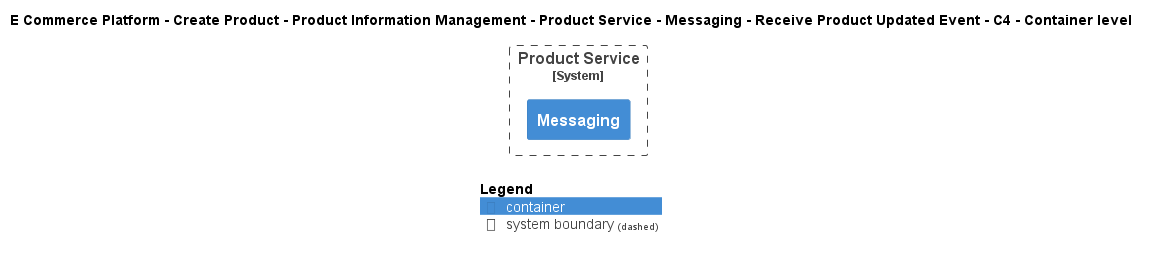

The diagram above was rendered by PlantUML. Its source (embedded in the PNG):
@startuml
!include ..\..\..\..\..\..\..\..\..\.c4s\C4_Container.puml

AddElementTag("c4interflow:lifecycle:new", $bgColor=green, $fontColor=#ffffff, $borderColor=green, $shadowing="False")
AddElementTag("c4interflow:lifecycle:changed", $bgColor=orange, $fontColor=#ffffff, $borderColor=orange, $shadowing="False")
AddElementTag("c4interflow:lifecycle:removed", $bgColor=red, $fontColor=#ffffff, $borderColor=red, $shadowing="False")

AddRelTag("c4interflow:lifecycle:new", $textColor=green, $lineColor=green)
AddRelTag("c4interflow:lifecycle:changed", $textColor=orange, $lineColor=orange)
AddRelTag("c4interflow:lifecycle:removed", $textColor=red, $lineColor=red)

SHOW_PERSON_PORTRAIT()
LAYOUT_TOP_DOWN()

skinparam linetype polyline

title E Commerce Platform - Create Product - Product Information Management - Product Service - Messaging - Receive Product Updated Event - C4 - Container level


System_Boundary(ECommercePlatform.CreateProduct.ProductInformationManagement.SoftwareSystems.ProductService, "Product Service") {
    Container(ECommercePlatform.CreateProduct.ProductInformationManagement.SoftwareSystems.ProductService.Containers.Messaging, "Messaging", "", "")
}



SHOW_LEGEND()
@enduml